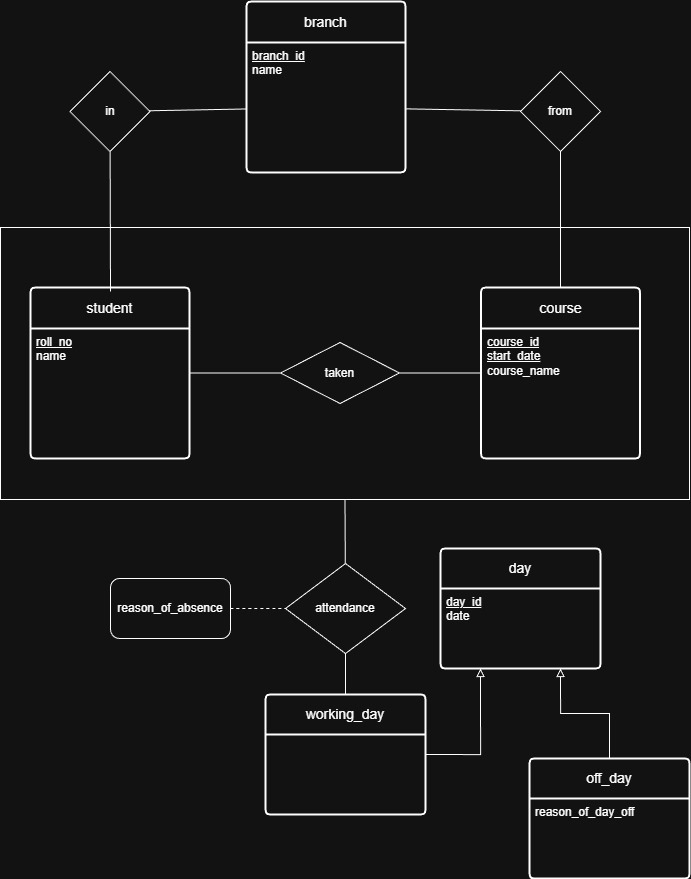

The diagram above was exported from draw.io. Its source (the exported page's mxGraphModel, read from the mxfile embedded in the PNG):
<mxGraphModel dx="1895" dy="2285" grid="1" gridSize="10" guides="1" tooltips="1" connect="1" arrows="1" fold="1" page="1" pageScale="1" pageWidth="827" pageHeight="1169" math="0" shadow="0">
  <root>
    <mxCell id="0" />
    <mxCell id="1" parent="0" />
    <mxCell id="juyUwyEfzoAvuvt9WG2E-7" edge="1" parent="1" source="VFnFZHIUPDecMQBcQpkw-29" style="edgeStyle=none;curved=1;rounded=0;orthogonalLoop=1;jettySize=auto;html=1;fontSize=12;startSize=8;endSize=8;" target="VFnFZHIUPDecMQBcQpkw-28">
      <mxGeometry relative="1" as="geometry" />
    </mxCell>
    <mxCell id="juyUwyEfzoAvuvt9WG2E-1" parent="1" style="rounded=0;whiteSpace=wrap;html=1;" value="" vertex="1">
      <mxGeometry height="272" width="689" x="60" y="-897" as="geometry" />
    </mxCell>
    <mxCell id="VFnFZHIUPDecMQBcQpkw-28" parent="1" style="swimlane;childLayout=stackLayout;horizontal=1;startSize=41;horizontalStack=0;rounded=1;fontSize=14;fontStyle=0;strokeWidth=2;resizeParent=0;resizeLast=1;shadow=0;dashed=0;align=center;arcSize=4;whiteSpace=wrap;html=1;" value="student" vertex="1">
      <mxGeometry height="171" width="159" x="90" y="-837" as="geometry">
        <mxRectangle height="50" width="120" x="130" y="400" as="alternateBounds" />
      </mxGeometry>
    </mxCell>
    <mxCell id="VFnFZHIUPDecMQBcQpkw-29" parent="VFnFZHIUPDecMQBcQpkw-28" style="align=left;strokeColor=none;fillColor=none;spacingLeft=4;spacingRight=4;fontSize=12;verticalAlign=top;resizable=0;rotatable=0;part=1;html=1;whiteSpace=wrap;" value="&lt;u&gt;roll_no&lt;/u&gt;&lt;div&gt;name&lt;/div&gt;" vertex="1">
      <mxGeometry height="130" width="159" y="41" as="geometry" />
    </mxCell>
    <mxCell id="juyUwyEfzoAvuvt9WG2E-16" edge="1" parent="1" source="VFnFZHIUPDecMQBcQpkw-31" style="edgeStyle=none;curved=1;rounded=0;orthogonalLoop=1;jettySize=auto;html=1;entryX=0.5;entryY=1;entryDx=0;entryDy=0;fontSize=12;startSize=8;endSize=8;endArrow=none;endFill=0;" target="juyUwyEfzoAvuvt9WG2E-13">
      <mxGeometry relative="1" as="geometry" />
    </mxCell>
    <mxCell id="VFnFZHIUPDecMQBcQpkw-31" parent="1" style="swimlane;childLayout=stackLayout;horizontal=1;startSize=41;horizontalStack=0;rounded=1;fontSize=14;fontStyle=0;strokeWidth=2;resizeParent=0;resizeLast=1;shadow=0;dashed=0;align=center;arcSize=4;whiteSpace=wrap;html=1;" value="course" vertex="1">
      <mxGeometry height="171" width="159" x="540.5" y="-837" as="geometry">
        <mxRectangle height="50" width="120" x="130" y="400" as="alternateBounds" />
      </mxGeometry>
    </mxCell>
    <mxCell id="VFnFZHIUPDecMQBcQpkw-32" parent="VFnFZHIUPDecMQBcQpkw-31" style="align=left;strokeColor=none;fillColor=none;spacingLeft=4;spacingRight=4;fontSize=12;verticalAlign=top;resizable=0;rotatable=0;part=1;html=1;whiteSpace=wrap;" value="&lt;u&gt;course_id&lt;/u&gt;&lt;div&gt;&lt;u&gt;start_date&lt;br&gt;&lt;/u&gt;&lt;div&gt;course_name&lt;/div&gt;&lt;/div&gt;" vertex="1">
      <mxGeometry height="130" width="159" y="41" as="geometry" />
    </mxCell>
    <mxCell id="VFnFZHIUPDecMQBcQpkw-37" parent="1" style="line;strokeWidth=1;rotatable=0;dashed=0;labelPosition=right;align=left;verticalAlign=middle;spacingTop=0;spacingLeft=6;points=[];portConstraint=eastwest;" value="" vertex="1">
      <mxGeometry height="11" width="90" x="250" y="-757" as="geometry" />
    </mxCell>
    <mxCell id="VFnFZHIUPDecMQBcQpkw-38" parent="1" style="line;strokeWidth=1;rotatable=0;dashed=0;labelPosition=right;align=left;verticalAlign=middle;spacingTop=0;spacingLeft=6;points=[];portConstraint=eastwest;" value="" vertex="1">
      <mxGeometry height="11" width="81" x="459" y="-757" as="geometry" />
    </mxCell>
    <mxCell id="VFnFZHIUPDecMQBcQpkw-42" parent="1" style="shape=rhombus;perimeter=rhombusPerimeter;whiteSpace=wrap;html=1;align=center;" value="taken" vertex="1">
      <mxGeometry height="61" width="119" x="340" y="-782" as="geometry" />
    </mxCell>
    <mxCell id="V5jQbW-R6obPXzlbj6Ye-1" parent="1" style="swimlane;childLayout=stackLayout;horizontal=1;startSize=40;horizontalStack=0;rounded=1;fontSize=14;fontStyle=0;strokeWidth=2;resizeParent=0;resizeLast=1;shadow=0;dashed=0;align=center;arcSize=4;whiteSpace=wrap;html=1;" value="day" vertex="1">
      <mxGeometry height="120" width="160" x="500" y="-576" as="geometry" />
    </mxCell>
    <mxCell id="V5jQbW-R6obPXzlbj6Ye-2" parent="V5jQbW-R6obPXzlbj6Ye-1" style="align=left;strokeColor=none;fillColor=none;spacingLeft=4;spacingRight=4;fontSize=12;verticalAlign=top;resizable=0;rotatable=0;part=1;html=1;whiteSpace=wrap;" value="&lt;u&gt;day_id&lt;/u&gt;&lt;br&gt;date" vertex="1">
      <mxGeometry height="80" width="160" y="40" as="geometry" />
    </mxCell>
    <mxCell id="V5jQbW-R6obPXzlbj6Ye-16" edge="1" parent="1" source="V5jQbW-R6obPXzlbj6Ye-3" style="edgeStyle=orthogonalEdgeStyle;rounded=0;orthogonalLoop=1;jettySize=auto;html=1;exitX=1;exitY=0.5;exitDx=0;exitDy=0;entryX=0.25;entryY=1;entryDx=0;entryDy=0;endArrow=block;endFill=0;" target="V5jQbW-R6obPXzlbj6Ye-2">
      <mxGeometry relative="1" as="geometry" />
    </mxCell>
    <mxCell id="V5jQbW-R6obPXzlbj6Ye-3" parent="1" style="swimlane;childLayout=stackLayout;horizontal=1;startSize=40;horizontalStack=0;rounded=1;fontSize=14;fontStyle=0;strokeWidth=2;resizeParent=0;resizeLast=1;shadow=0;dashed=0;align=center;arcSize=4;whiteSpace=wrap;html=1;" value="working_day" vertex="1">
      <mxGeometry height="120" width="160" x="325" y="-430" as="geometry" />
    </mxCell>
    <mxCell id="V5jQbW-R6obPXzlbj6Ye-13" edge="1" parent="1" source="V5jQbW-R6obPXzlbj6Ye-5" style="edgeStyle=orthogonalEdgeStyle;rounded=0;orthogonalLoop=1;jettySize=auto;html=1;entryX=0.75;entryY=1;entryDx=0;entryDy=0;endArrow=block;endFill=0;" target="V5jQbW-R6obPXzlbj6Ye-2">
      <mxGeometry relative="1" as="geometry" />
    </mxCell>
    <mxCell id="V5jQbW-R6obPXzlbj6Ye-5" parent="1" style="swimlane;childLayout=stackLayout;horizontal=1;startSize=40;horizontalStack=0;rounded=1;fontSize=14;fontStyle=0;strokeWidth=2;resizeParent=0;resizeLast=1;shadow=0;dashed=0;align=center;arcSize=4;whiteSpace=wrap;html=1;" value="off_day" vertex="1">
      <mxGeometry height="120" width="160" x="589" y="-366" as="geometry" />
    </mxCell>
    <mxCell id="V5jQbW-R6obPXzlbj6Ye-6" parent="V5jQbW-R6obPXzlbj6Ye-5" style="align=left;strokeColor=none;fillColor=none;spacingLeft=4;spacingRight=4;fontSize=12;verticalAlign=top;resizable=0;rotatable=0;part=1;html=1;whiteSpace=wrap;" value="reason_of_day_off" vertex="1">
      <mxGeometry height="80" width="160" y="40" as="geometry" />
    </mxCell>
    <mxCell id="juyUwyEfzoAvuvt9WG2E-3" edge="1" parent="V5jQbW-R6obPXzlbj6Ye-5" source="V5jQbW-R6obPXzlbj6Ye-6" style="edgeStyle=none;curved=1;rounded=0;orthogonalLoop=1;jettySize=auto;html=1;exitX=0.5;exitY=0;exitDx=0;exitDy=0;fontSize=12;startSize=8;endSize=8;" target="V5jQbW-R6obPXzlbj6Ye-6">
      <mxGeometry relative="1" as="geometry" />
    </mxCell>
    <mxCell id="juyUwyEfzoAvuvt9WG2E-6" edge="1" parent="1" source="juyUwyEfzoAvuvt9WG2E-2" style="edgeStyle=none;curved=1;rounded=0;orthogonalLoop=1;jettySize=auto;html=1;entryX=0.5;entryY=1;entryDx=0;entryDy=0;fontSize=12;startSize=8;endSize=8;endArrow=none;endFill=0;" target="juyUwyEfzoAvuvt9WG2E-1">
      <mxGeometry relative="1" as="geometry" />
    </mxCell>
    <mxCell id="juyUwyEfzoAvuvt9WG2E-2" parent="1" style="rhombus;whiteSpace=wrap;html=1;" value="attendance" vertex="1">
      <mxGeometry height="90" width="120" x="345" y="-561" as="geometry" />
    </mxCell>
    <mxCell id="juyUwyEfzoAvuvt9WG2E-4" edge="1" parent="1" source="juyUwyEfzoAvuvt9WG2E-2" style="edgeStyle=none;curved=1;rounded=0;orthogonalLoop=1;jettySize=auto;html=1;entryX=0.5;entryY=0;entryDx=0;entryDy=0;fontSize=12;startSize=8;endSize=8;endArrow=none;endFill=0;" target="V5jQbW-R6obPXzlbj6Ye-3">
      <mxGeometry relative="1" as="geometry" />
    </mxCell>
    <mxCell id="juyUwyEfzoAvuvt9WG2E-8" edge="1" parent="1" style="edgeStyle=none;curved=1;rounded=0;orthogonalLoop=1;jettySize=auto;html=1;fontSize=12;startSize=8;endSize=8;endArrow=none;endFill=0;" target="juyUwyEfzoAvuvt9WG2E-9">
      <mxGeometry relative="1" as="geometry">
        <mxPoint x="170" y="-833" as="sourcePoint" />
        <mxPoint x="170" y="-536" as="targetPoint" />
      </mxGeometry>
    </mxCell>
    <mxCell id="juyUwyEfzoAvuvt9WG2E-18" edge="1" parent="1" source="juyUwyEfzoAvuvt9WG2E-9" style="edgeStyle=none;curved=1;rounded=0;orthogonalLoop=1;jettySize=auto;html=1;fontSize=12;startSize=8;endSize=8;endArrow=none;endFill=0;" target="juyUwyEfzoAvuvt9WG2E-11" value="">
      <mxGeometry relative="1" as="geometry" />
    </mxCell>
    <mxCell id="juyUwyEfzoAvuvt9WG2E-9" parent="1" style="rhombus;whiteSpace=wrap;html=1;" value="in" vertex="1">
      <mxGeometry height="80" width="80" x="129.5" y="-1053" as="geometry" />
    </mxCell>
    <mxCell id="juyUwyEfzoAvuvt9WG2E-10" parent="1" style="swimlane;childLayout=stackLayout;horizontal=1;startSize=41;horizontalStack=0;rounded=1;fontSize=14;fontStyle=0;strokeWidth=2;resizeParent=0;resizeLast=1;shadow=0;dashed=0;align=center;arcSize=4;whiteSpace=wrap;html=1;" value="branch" vertex="1">
      <mxGeometry height="171" width="159" x="306" y="-1123" as="geometry">
        <mxRectangle height="50" width="120" x="130" y="400" as="alternateBounds" />
      </mxGeometry>
    </mxCell>
    <mxCell id="juyUwyEfzoAvuvt9WG2E-11" parent="juyUwyEfzoAvuvt9WG2E-10" style="align=left;strokeColor=none;fillColor=none;spacingLeft=4;spacingRight=4;fontSize=12;verticalAlign=top;resizable=0;rotatable=0;part=1;html=1;whiteSpace=wrap;" value="&lt;u&gt;branch_id&lt;/u&gt;&lt;br&gt;&lt;div&gt;name&lt;/div&gt;" vertex="1">
      <mxGeometry height="130" width="159" y="41" as="geometry" />
    </mxCell>
    <mxCell id="juyUwyEfzoAvuvt9WG2E-19" edge="1" parent="1" source="juyUwyEfzoAvuvt9WG2E-13" style="edgeStyle=none;curved=1;rounded=0;orthogonalLoop=1;jettySize=auto;html=1;fontSize=12;startSize=8;endSize=8;endArrow=none;endFill=0;" target="juyUwyEfzoAvuvt9WG2E-11" value="">
      <mxGeometry relative="1" as="geometry" />
    </mxCell>
    <mxCell id="juyUwyEfzoAvuvt9WG2E-13" parent="1" style="rhombus;whiteSpace=wrap;html=1;" value="from" vertex="1">
      <mxGeometry height="80" width="80" x="580" y="-1053" as="geometry" />
    </mxCell>
    <mxCell id="juyUwyEfzoAvuvt9WG2E-22" edge="1" parent="1" source="juyUwyEfzoAvuvt9WG2E-21" style="edgeStyle=none;curved=1;rounded=0;orthogonalLoop=1;jettySize=auto;html=1;entryX=0;entryY=0.5;entryDx=0;entryDy=0;fontSize=12;startSize=8;endSize=8;dashed=1;endArrow=none;endFill=0;" target="juyUwyEfzoAvuvt9WG2E-2">
      <mxGeometry relative="1" as="geometry" />
    </mxCell>
    <mxCell id="juyUwyEfzoAvuvt9WG2E-21" parent="1" style="rounded=1;whiteSpace=wrap;html=1;" value="reason_of_absence" vertex="1">
      <mxGeometry height="60" width="120" x="170" y="-546" as="geometry" />
    </mxCell>
  </root>
</mxGraphModel>